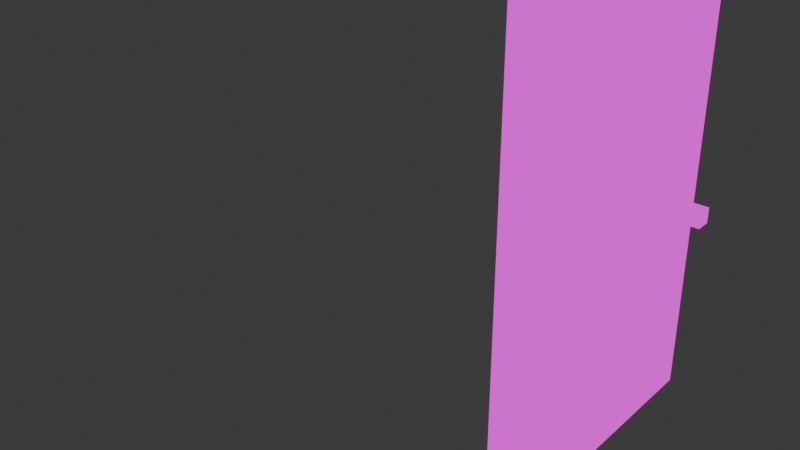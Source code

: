 # Source: SingleDoor.blend  (saved by Blender 4.1.24; exported with 4.5.12 LTS)
import bpy
from mathutils import Matrix  # noqa: F401  (used for matrix-valued properties, if any)

bpy.ops.wm.read_factory_settings(use_empty=True)
scene = bpy.context.scene
scene.name = 'Scene'

# ---- images (referenced by path relative to the original .blend; pixels are not part of the script)
import os
ASSET_DIR = os.environ.get("B2B_ASSET_DIR", "")  # directory of the original .blend (textures are referenced by path, not embedded)
HERE = os.path.dirname(os.path.abspath(__file__))  # packed textures are extracted next to this script under _unpacked/

def load_image(name, relpath, width, height, colorspace="sRGB"):
    """Load a texture the original file referenced (path relative to the .blend, or extracted next to this script)."""
    p = next((c for c in (os.path.join(HERE, relpath), os.path.join(ASSET_DIR, relpath)) if relpath and os.path.exists(c)), "")
    if p:
        img = bpy.data.images.load(p, check_existing=True)
        img.name = name
    else:  # same state as the original file: an image datablock whose file is absent (Cycles renders it pink)
        img = bpy.data.images.new(name, width, height)
        img.source = "FILE"
        img.filepath = "//" + (relpath or name)
    img.colorspace_settings.name = colorspace
    return img
img_doortexture_png = load_image('DoorTexture.png', 'DoorTexture.png', 1024, 1024, 'sRGB')

# ---- materials (node trees are filled in below, after node groups)
mat_doormat = bpy.data.materials.new('DoorMat')
mat_doormat.alpha_threshold = 0.0
mat_doormat.roughness = 0.5
mat_doormat.line_color = (0.0, 0.0, 0.0, 1.0)

# ---- material node trees
mat_doormat.use_nodes = True; mat_doormat.node_tree.nodes.clear()
_N = mat_doormat.node_tree.nodes; _L = mat_doormat.node_tree.links
n0 = _N.new('ShaderNodeOutputMaterial'); n0.name = 'Material Output'; n0.location = (300, 300)
n1 = _N.new('ShaderNodeBsdfPrincipled'); n1.name = 'Principled BSDF'; n1.location = (10, 300)
n1.inputs[3].default_value = 1.45
n2 = _N.new('ShaderNodeTexImage'); n2.name = 'Image Texture'; n2.location = (-380, 221)
n2.image = img_doortexture_png
n2.interpolation = 'Closest'
_L.new(n2.outputs[0], n1.inputs[0])
_L.new(n2.outputs[0], n0.inputs[0])
n0.is_active_output = True

# ---- world
world_world = bpy.data.worlds.new('World'); scene.world = world_world
world_world.use_nodes = True; world_world.node_tree.nodes.clear()
_N = world_world.node_tree.nodes; _L = world_world.node_tree.links
n0 = _N.new('ShaderNodeOutputWorld'); n0.name = 'World Output'; n0.location = (300, 300)
n1 = _N.new('ShaderNodeBackground'); n1.name = 'Background'; n1.location = (10, 300)
n1.inputs[0].default_value = (0.05088, 0.05088, 0.05088, 1.0)
_L.new(n1.outputs[0], n0.inputs[0])
n0.is_active_output = True
world_world.color = (0.05088, 0.05088, 0.05088)
world_world.use_sun_shadow = False
world_world.sun_shadow_jitter_overblur = 0.0

# ---- meshes
me_cube = bpy.data.meshes.new('Cube')
me_cube.from_pydata([(-2.98e-08, 0.55, 2.1), (-2.98e-08, 0.55, 0.0), (-2.98e-08, -0.55, 2.1), (-2.98e-08, -0.55, 0.0), (-0.2, 0.55, 2.1), (-0.2, 0.55, 0.0), (-0.2, -0.55, 2.1), (-0.2, -0.55, 0.0), (0.08456, 0.5096, 0.8846), (0.08456, 0.5096, 0.8154), (0.08456, 0.4404, 0.8846), (0.08456, 0.4404, 0.8154), (0.01544, 0.5096, 0.8846), (0.01544, 0.5096, 0.8154), (0.01544, 0.4404, 0.8846), (0.01544, 0.4404, 0.8154), (-0.04431, 0.4923, 0.8673), (-0.04431, 0.4923, 0.8327), (-0.04431, 0.4577, 0.8673), (-0.04431, 0.4577, 0.8327), (-0.2846, 0.5096, 0.8846), (-0.2846, 0.5096, 0.8154), (-0.2846, 0.4404, 0.8846), (-0.2846, 0.4404, 0.8154), (-0.2154, 0.5096, 0.8846), (-0.2154, 0.5096, 0.8154), (-0.2154, 0.4404, 0.8846), (-0.2154, 0.4404, 0.8154), (-0.1557, 0.4923, 0.8673), (-0.1557, 0.4923, 0.8327), (-0.1557, 0.4577, 0.8673), (-0.1557, 0.4577, 0.8327)], [], [(0, 4, 6, 2), (3, 2, 6, 7), (7, 6, 4, 5), (5, 1, 3, 7), (1, 0, 2, 3), (5, 4, 0, 1), (8, 10, 11, 9), (10, 14, 15, 11), (14, 18, 19, 15), (12, 8, 9, 13), (10, 8, 12, 14), (15, 13, 9, 11), (18, 16, 17, 19), (13, 17, 16, 12), (12, 16, 18, 14), (15, 19, 17, 13), (20, 22, 23, 21), (22, 26, 27, 23), (26, 30, 31, 27), (24, 20, 21, 25), (22, 20, 24, 26), (27, 25, 21, 23), (30, 28, 29, 31), (25, 29, 28, 24), (24, 28, 30, 26), (27, 31, 29, 25)])
_uv = me_cube.uv_layers.new(name='UVMap')
_uv.uv.foreach_set('vector', [0.5, 0.8125, 0.5234, 0.8125, 0.5234, 0.9062, 0.5, 0.9062, 0.5, 1.0, 0.5, 0.9062, 0.5234, 0.9062, 0.5234, 1.0, 0.0, 0.0, 0.0, 1.0, 0.5, 1.0, 0.5, 0.0, 0.5234, 0.7109, 0.5, 0.7109, 0.5, 0.6172, 0.5234, 0.6172, 0.5, 0.0, 0.5, 1.0, 0.0, 1.0, 0.0, -3.651e-08, 0.5234, 0.7109, 0.5234, 0.8125, 0.5, 0.8125, 0.5, 0.7109, 0.7188, 0.4766, 0.6484, 0.4766, 0.6484, 0.4062, 0.7188, 0.4062, 0.7344, 0.4609, 0.6797, 0.4609, 0.6797, 0.4062, 0.7344, 0.4062, 0.7266, 0.4453, 0.6797, 0.4375, 0.6797, 0.4062, 0.7266, 0.3984, 0.75, 0.4531, 0.8047, 0.4531, 0.8047, 0.3984, 0.75, 0.3984, 0.7344, 0.4062, 0.7344, 0.4609, 0.6797, 0.4609, 0.6797, 0.4062, 0.75, 0.3984, 0.75, 0.4531, 0.8047, 0.4531, 0.8047, 0.3984, 0.7578, 0.4453, 0.7969, 0.4453, 0.7969, 0.3984, 0.7578, 0.3984, 0.8281, 0.4062, 0.7812, 0.4141, 0.7812, 0.4453, 0.8281, 0.4531, 0.7266, 0.4453, 0.6797, 0.4375, 0.6797, 0.4062, 0.7266, 0.3984, 0.8281, 0.4062, 0.7812, 0.4141, 0.7812, 0.4453, 0.8281, 0.4531, 0.7188, 0.4766, 0.6484, 0.4766, 0.6484, 0.4062, 0.7188, 0.4062, 0.7344, 0.4609, 0.6797, 0.4609, 0.6797, 0.4062, 0.7344, 0.4062, 0.7266, 0.4453, 0.6797, 0.4375, 0.6797, 0.4062, 0.7266, 0.3984, 0.75, 0.4531, 0.8047, 0.4531, 0.8047, 0.3984, 0.75, 0.3984, 0.7344, 0.4062, 0.7344, 0.4609, 0.6797, 0.4609, 0.6797, 0.4062, 0.75, 0.3984, 0.75, 0.4531, 0.8047, 0.4531, 0.8047, 0.3984, 0.7578, 0.4453, 0.7969, 0.4453, 0.7969, 0.3984, 0.7578, 0.3984, 0.8281, 0.4062, 0.7812, 0.4141, 0.7812, 0.4453, 0.8281, 0.4531, 0.7266, 0.4453, 0.6797, 0.4375, 0.6797, 0.4062, 0.7266, 0.3984, 0.8281, 0.4062, 0.7812, 0.4141, 0.7812, 0.4453, 0.8281, 0.4531])
me_cube.materials.append(mat_doormat)
me_cube.use_mirror_vertex_groups = False
me_cube.use_paint_bone_selection = False
me_cube.use_paint_mask_vertex = True
me_cube.update()
me_cube.normals_split_custom_set([tuple(v) for v in zip(*[iter([0.0, 0.0, 1.0, 0.0, 0.0, 1.0, 0.0, 0.0, 1.0, 0.0, 0.0, 1.0, 0.0, -1.0, 0.0, 0.0, -1.0, 0.0, 0.0, -1.0, 0.0, 0.0, -1.0, 0.0, -1.0, 0.0, 0.0, -1.0, 0.0, 0.0, -1.0, 0.0, 0.0, -1.0, 0.0, 0.0, 0.0, 0.0, -1.0, 0.0, 0.0, -1.0, 0.0, 0.0, -1.0, 0.0, 0.0, -1.0, 1.0, 0.0, 0.0, 1.0, 0.0, 0.0, 1.0, 0.0, 0.0, 1.0, 0.0, 0.0, 0.0, 1.0, 0.0, 0.0, 1.0, 0.0, 0.0, 1.0, 0.0, 0.0, 1.0, 0.0, 0.584, 0.5739, 0.574, 0.584, -0.574, 0.5739, 0.584, -0.5739, -0.574, 0.584, 0.574, -0.5739, 0.5739, -0.584, 0.574, -0.1951, -0.6985, 0.6885, -0.1952, -0.6985, -0.6885, 0.574, -0.584, -0.5739, -0.1978, -0.6979, 0.6883, -0.751, -0.4717, 0.4621, -0.751, -0.4717, -0.4621, -0.1978, -0.6979, -0.6883, -0.1952, 0.6985, 0.6885, 0.574, 0.584, 0.5739, 0.5739, 0.584, -0.574, -0.1951, 0.6985, -0.6885, 0.574, -0.5739, 0.584, 0.5739, 0.574, 0.584, -0.1951, 0.6885, 0.6985, -0.1952, -0.6885, 0.6985, -0.1951, -0.6885, -0.6985, -0.1952, 0.6885, -0.6985, 0.574, 0.5739, -0.584, 0.5739, -0.574, -0.584, -0.7575, -0.4616, 0.4617, -0.7575, 0.4617, 0.4616, -0.7575, 0.4616, -0.4617, -0.7575, -0.4617, -0.4616, -0.1978, 0.6979, -0.6883, -0.751, 0.4717, -0.4621, -0.751, 0.4717, 0.4621, -0.1978, 0.6979, 0.6883, -0.1978, 0.6883, 0.6979, -0.751, 0.4621, 0.4717, -0.751, -0.4621, 0.4717, -0.1978, -0.6883, 0.6979, -0.1978, -0.6883, -0.6979, -0.751, -0.4621, -0.4717, -0.751, 0.4621, -0.4717, -0.1978, 0.6883, -0.6979, 0.584, 0.5739, 0.574, 0.584, -0.574, 0.5739, 0.584, -0.5739, -0.574, 0.584, 0.574, -0.5739, -0.5739, 0.584, 0.574, 0.1951, 0.6985, 0.6885, 0.1952, 0.6985, -0.6885, -0.574, 0.584, -0.5739, -0.2052, 0.6958, 0.6883, 0.3833, 0.7997, 0.4621, 0.3833, 0.7997, -0.4621, -0.2052, 0.6958, -0.6883, 0.1952, -0.6985, 0.6885, -0.574, -0.584, 0.5739, -0.5739, -0.584, -0.574, 0.1951, -0.6985, -0.6885, -0.574, -0.5739, -0.584, -0.5739, 0.574, -0.584, 0.1951, 0.6885, -0.6985, 0.1952, -0.6885, -0.6985, 0.1951, -0.6885, 0.6985, 0.1952, 0.6885, 0.6985, -0.574, 0.5739, 0.584, -0.5739, -0.574, 0.584, -0.7575, -0.4616, 0.4617, -0.7575, 0.4617, 0.4616, -0.7575, 0.4616, -0.4617, -0.7575, -0.4617, -0.4616, -0.2052, -0.6958, -0.6883, 0.3833, -0.7997, -0.4621, 0.3833, -0.7997, 0.4621, -0.2052, -0.6958, 0.6883, -0.2052, 0.6883, -0.6958, 0.3833, 0.4621, -0.7997, 0.3833, -0.4621, -0.7997, -0.2052, -0.6883, -0.6958, -0.2052, -0.6883, 0.6958, 0.3833, -0.4621, 0.7997, 0.3833, 0.4621, 0.7997, -0.2052, 0.6883, 0.6958])] * 3)])
arm_armature = bpy.data.armatures.new('Armature')  # bones are not reproduced

# ---- objects
ob_door = bpy.data.objects.new('Door', me_cube)
ob_doorhinge = bpy.data.objects.new('DoorHinge', arm_armature)

# ---- transforms, parenting, visibility, modifiers, constraints
ob_door.parent = ob_doorhinge
ob_door.location = (0.0, 0.0, 0.0)
ob_door.lock_rotations_4d = False
ob_door.empty_display_type = 'ARROWS'
ob_door.lineart.crease_threshold = 0.0
_vg = ob_door.vertex_groups.new(name='Hinge')
_vg.add([0, 1, 2, 3, 4, 5, 6, 7], 1.0, 'REPLACE')
_vg = ob_door.vertex_groups.new(name='Knob')
_vg.add([8, 9, 10, 11, 12, 13, 14, 15, 16, 17, 18, 19, 20, 21, 22, 23, 24, 25, 26, 27, 28, 29, 30, 31], 1.0, 'REPLACE')
_m = ob_door.modifiers.new('Armature', 'ARMATURE')
_m.object = ob_doorhinge
ob_doorhinge.location = (0.0, 0.0, 0.0)

# ---- collection membership
scene.collection.objects.link(ob_door)
scene.collection.objects.link(ob_doorhinge)

# ---- scene / render settings (as saved in the file)
scene.frame_start = 1; scene.frame_end = 250; scene.frame_set(56)
scene.render.engine = 'BLENDER_EEVEE_NEXT'
scene.cycles.sampling_pattern = 'TABULATED_SOBOL'
scene.eevee.ray_tracing_options.trace_max_roughness = 0.0
bpy.context.view_layer.update()

# ---- added for rendering (the .blend has no active camera and no usable light): camera, sun
cam_auto = bpy.data.cameras.new('AutoCamera')
cam_auto.lens = 50.0
cam_auto.sensor_width = 36.0
cam_auto.clip_end = 1000.0
ob_auto_camera = bpy.data.objects.new('AutoCamera', cam_auto)
scene.collection.objects.link(ob_auto_camera)
ob_auto_camera.location = (1.66981, -3.30375, 2.8267)
ob_auto_camera.rotation_euler = (1.09748, -7.21219e-08, 0.694738)
scene.camera = ob_auto_camera
light_auto_sun = bpy.data.lights.new('AutoSun', 'SUN')
light_auto_sun.energy = 3.0
light_auto_sun.angle = 0.0523599
ob_auto_sun = bpy.data.objects.new('AutoSun', light_auto_sun)
scene.collection.objects.link(ob_auto_sun)
ob_auto_sun.rotation_euler = (0.872665, 0.174533, 0.523599)
bpy.context.view_layer.update()
